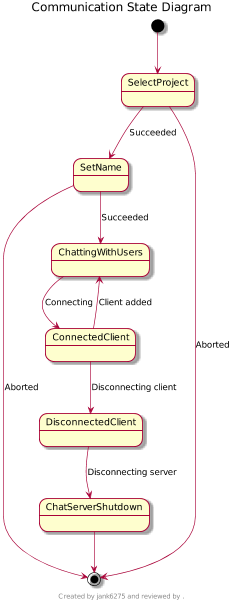

The diagram above was rendered by PlantUML. Its source (embedded in the PNG):
@startuml
scale max 800*600
title Communication State Diagram
'left to right direction
footer 
Created by jank6275 and reviewed by .
endfooter

[*] --> SelectProject
SelectProject --> SetName : Succeeded
SelectProject --> [*] : Aborted
SetName --> ChattingWithUsers : Succeeded
SetName --> [*] : Aborted
ChattingWithUsers --> ConnectedClient : Connecting
ConnectedClient --> ChattingWithUsers : Client added
ConnectedClient --> DisconnectedClient : Disconnecting client
DisconnectedClient --> ChatServerShutdown : Disconnecting server
ChatServerShutdown --> [*]

@enduml